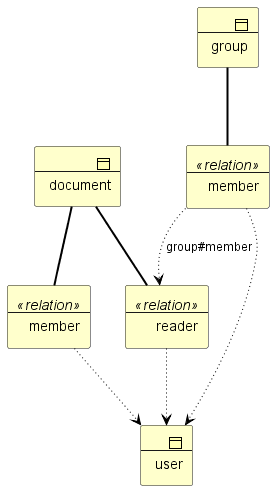

The diagram above was rendered by PlantUML. Its source (embedded in the PNG):
@startuml zschema2
!include <archimate/Archimate>
scale 1.0
skinparam dpi 96
Business_Object(b1,"user")
Business_Object(b2,"document")
Business_Object(b3,"group")
Business_Object(r1,"reader") <<relation>>
Rel_Association(b2,r1)
Rel_Access_w(r1,b1)
Business_Object(r2,"member") <<relation>>
Rel_Association(b2,r2)
Rel_Access_w(r2,b1)
Business_Object(r3,"member") <<relation>>
Rel_Association(b3,r3)
Rel_Access_w(r3,b1)
Rel_Access_w(r3,r1,"group#member")
@enduml